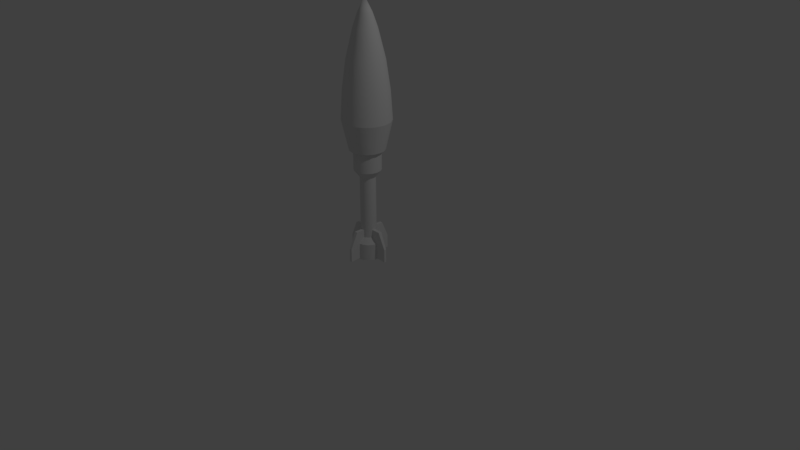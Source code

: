 # Source: Rocket.blend  (saved by Blender 2.78.0; exported with 4.5.12 LTS)
import bpy
from mathutils import Matrix  # noqa: F401  (used for matrix-valued properties, if any)

bpy.ops.wm.read_factory_settings(use_empty=True)
scene = bpy.context.scene
scene.name = 'Scene'

# ---- collections
col_collection_1 = bpy.data.collections.new('Collection 1'); scene.collection.children.link(col_collection_1)

# ---- world
world_world = bpy.data.worlds.new('World'); scene.world = world_world
world_world.color = (0.05088, 0.05088, 0.05088)
world_world.use_sun_shadow = False
world_world.sun_shadow_jitter_overblur = 0.0
world_world.cycles.sampling_method = 'MANUAL'

# ---- cameras
cam_camera = bpy.data.cameras.new('Camera')
cam_camera.clip_end = 100.0
cam_camera.lens = 35.0
cam_camera.sensor_width = 32.0
cam_camera.sensor_height = 18.0
cam_camera.ortho_scale = 7.314
cam_camera.dof.focus_distance = 0.0

# ---- lights
light_lamp = bpy.data.lights.new('Lamp', 'POINT')
light_lamp.transmission_factor = 0.0
light_lamp.cutoff_distance = 30.0
light_lamp.energy = 100.0
light_lamp.shadow_buffer_clip_start = 1.001
light_lamp.shadow_soft_size = 0.1
light_lamp.shadow_maximum_resolution = 0.006
light_lamp.use_absolute_resolution = True

# ---- meshes
me_circle = bpy.data.meshes.new('Circle')
me_circle.from_pydata([(-3.598e-08, 0.175, 0.0), (-0.06697, 0.1617, 0.0), (-0.1237, 0.1237, 0.0), (-0.1617, 0.06697, 0.0), (-0.175, -1.923e-09, 0.0), (-0.1617, -0.06697, 0.0), (-0.1237, -0.1237, 0.0), (-0.06697, -0.1617, 0.0), (-6.24e-08, -0.175, 0.0), (0.06697, -0.1617, 0.0), (0.1237, -0.1237, 0.0), (0.1617, -0.06697, 0.0), (0.175, 7.813e-09, 0.0), (0.1617, 0.06697, 0.0), (0.1237, 0.1237, 0.0), (0.06697, 0.1617, 0.0), (-3.598e-08, 0.175, 1.451), (-0.06697, 0.1617, 1.451), (-0.1237, 0.1237, 1.451), (-0.1617, 0.06697, 1.451), (-0.175, -1.923e-09, 1.451), (-0.1617, -0.06697, 1.451), (-0.1237, -0.1237, 1.451), (-0.06697, -0.1617, 1.451), (-6.24e-08, -0.175, 1.451), (0.06697, -0.1617, 1.451), (0.1237, -0.1237, 1.451), (0.1617, -0.06697, 1.451), (0.175, 7.813e-09, 1.451), (0.1617, 0.06697, 1.451), (0.1237, 0.1237, 1.451), (0.06697, 0.1617, 1.451), (-3.158e-08, 0.2287, 1.451), (-0.08751, 0.2113, 1.451), (-0.1617, 0.1617, 1.451), (-0.2113, 0.08751, 1.451), (-0.2287, -4.798e-09, 1.451), (-0.2113, -0.08751, 1.451), (-0.1617, -0.1617, 1.451), (-0.08751, -0.2113, 1.451), (-6.611e-08, -0.2287, 1.451), (0.08751, -0.2113, 1.451), (0.1617, -0.1617, 1.451), (0.2113, -0.08751, 1.451), (0.2287, 7.924e-09, 1.451), (0.2113, 0.08751, 1.451), (0.1617, 0.1617, 1.451), (0.08751, 0.2113, 1.451), (-2.658e-08, 0.3129, 1.824), (-0.1197, 0.2891, 1.824), (-0.2212, 0.2212, 1.824), (-0.2891, 0.1197, 1.824), (-0.3129, -1.137e-08, 1.824), (-0.2891, -0.1197, 1.824), (-0.2212, -0.2212, 1.824), (-0.1197, -0.2891, 1.824), (-7.383e-08, -0.3129, 1.824), (0.1197, -0.2891, 1.824), (0.2212, -0.2212, 1.824), (0.2891, -0.1197, 1.824), (0.3129, 6.04e-09, 1.824), (0.2891, 0.1197, 1.824), (0.2212, 0.2212, 1.824), (0.1197, 0.2891, 1.824), (-3.803e-08, 0.1467, 2.93), (-0.05613, 0.1355, 2.93), (-0.1037, 0.1037, 2.93), (-0.1355, 0.05613, 2.93), (-0.1467, -3.349e-09, 2.93), (-0.1355, -0.05613, 2.93), (-0.1037, -0.1037, 2.93), (-0.05613, -0.1355, 2.93), (-6.018e-08, -0.1467, 2.93), (0.05613, -0.1355, 2.93), (0.1037, -0.1037, 2.93), (0.1355, -0.05613, 2.93), (0.1467, 4.81e-09, 2.93), (0.1355, 0.05613, 2.93), (0.1037, 0.1037, 2.93), (0.05613, 0.1355, 2.93), (-4.303e-08, 0.0873, 3.103), (-0.03341, 0.08065, 3.103), (-0.06173, 0.06173, 3.103), (-0.08065, 0.03341, 3.103), (-0.0873, -5.369e-10, 3.103), (-0.08065, -0.03341, 3.103), (-0.06173, -0.06173, 3.103), (-0.03341, -0.08065, 3.103), (-5.622e-08, -0.0873, 3.103), (0.03341, -0.08065, 3.103), (0.06173, -0.06173, 3.103), (0.08065, -0.03341, 3.103), (0.0873, 4.32e-09, 3.103), (0.08065, 0.03341, 3.103), (0.06173, 0.06173, 3.103), (0.03341, 0.08065, 3.103), (-4.657e-08, 4.657e-09, 3.279), (0.09062, 0.2188, 2.561), (-0.1104, -0.2665, 2.193), (-0.09063, -0.2188, 2.561), (0.204, 0.204, 2.193), (0.1675, 0.1675, 2.561), (-0.204, -0.204, 2.193), (-0.1675, -0.1675, 2.561), (0.2665, 0.1104, 2.193), (0.2188, 0.09063, 2.561), (0.2368, 5.321e-09, 2.561), (0.2884, 5.752e-09, 2.193), (-0.2665, -0.1104, 2.193), (-0.2188, -0.09062, 2.561), (-0.2368, -7.854e-09, 2.561), (-0.2884, -1.03e-08, 2.193), (0.1104, 0.2665, 2.193), (-6.78e-08, -0.2368, 2.561), (-7.215e-08, -0.2884, 2.193), (-2.86e-08, 0.2884, 2.193), (-3.204e-08, 0.2368, 2.561), (-0.09063, 0.2188, 2.561), (-0.1104, 0.2665, 2.193), (0.09062, -0.2188, 2.561), (0.1104, -0.2665, 2.193), (-0.1675, 0.1675, 2.561), (-0.204, 0.204, 2.193), (0.1675, -0.1675, 2.561), (0.204, -0.204, 2.193), (-0.2188, 0.09062, 2.561), (-0.2665, 0.1104, 2.193), (0.2188, -0.09062, 2.561), (0.2665, -0.1104, 2.193), (0.1237, -0.1237, 1.184), (0.1617, -0.06697, 1.184), (-0.1617, 0.06697, 1.184), (-0.175, -1.923e-09, 1.184), (0.175, 7.813e-09, 1.184), (-0.1617, -0.06697, 1.184), (0.1617, 0.06697, 1.184), (-0.1237, -0.1237, 1.184), (0.1237, 0.1237, 1.184), (-0.06697, -0.1617, 1.184), (0.06697, 0.1617, 1.184), (-6.24e-08, -0.175, 1.184), (-3.598e-08, 0.175, 1.184), (-0.06697, 0.1617, 1.184), (0.06697, -0.1617, 1.184), (-0.1237, 0.1237, 1.184), (0.09274, -0.03842, 1.088), (-0.1004, 2.272e-09, 1.088), (0.1004, 7.857e-09, 1.088), (-0.09274, -0.03842, 1.088), (0.09274, 0.03842, 1.088), (-0.07098, -0.07098, 1.088), (0.07098, 0.07098, 1.088), (-0.03842, -0.09274, 1.088), (0.03842, 0.09274, 1.088), (-5.454e-08, -0.1004, 1.088), (-0.03842, 0.09274, 1.088), (0.03842, -0.09274, 1.088), (-0.07098, 0.07098, 1.088), (0.07098, -0.07098, 1.088), (-0.09274, 0.03842, 1.088), (-3.938e-08, 0.1004, 1.088), (0.09274, -0.03842, 0.2849), (-0.1004, 2.272e-09, 0.2849), (0.1004, 7.857e-09, 0.2849), (-0.09274, -0.03842, 0.2849), (0.09274, 0.03842, 0.2849), (-0.07098, -0.07098, 0.2849), (0.07098, 0.07098, 0.2849), (-0.03842, -0.09274, 0.2849), (0.03842, 0.09274, 0.2849), (-5.454e-08, -0.1004, 0.2849), (-0.03842, 0.09274, 0.2849), (0.03842, -0.09274, 0.2849), (-0.07098, 0.07098, 0.2849), (0.07098, -0.07098, 0.2849), (-0.09274, 0.03842, 0.2849), (-3.938e-08, 0.1004, 0.2849), (0.1617, -0.06697, 0.2153), (-0.175, -1.923e-09, 0.2153), (0.175, 7.813e-09, 0.2153), (-0.1617, -0.06697, 0.2153), (0.1617, 0.06697, 0.2153), (-0.1237, -0.1237, 0.2153), (0.1237, 0.1237, 0.2153), (-0.06697, -0.1617, 0.2153), (0.06697, 0.1617, 0.2153), (-6.24e-08, -0.175, 0.2153), (-0.06697, 0.1617, 0.2153), (0.06697, -0.1617, 0.2153), (-0.1237, 0.1237, 0.2153), (0.1237, -0.1237, 0.2153), (-0.1617, 0.06697, 0.2153), (-3.598e-08, 0.175, 0.2153), (-5.029e-08, 7.451e-09, 0.0), (-0.02182, 0.2116, 0.01338), (-0.02182, 0.2116, 0.3854), (-0.02182, -0.2116, 0.3854), (0.02182, 0.2116, 0.01338), (0.02182, -0.2116, 0.01338), (0.02182, -0.2116, 0.3854), (0.02182, 0.2116, 0.3854), (0.01572, 0.3065, 0.1751), (0.01572, 0.3065, 0.0), (0.01572, -0.3065, 0.1751), (0.01572, -0.3065, 0.0), (-0.01572, 0.3065, 0.1751), (-0.01572, 0.3065, 0.0), (-0.01572, -0.3065, 0.1751), (-0.01572, -0.3065, 0.0), (-0.02182, -0.2116, 0.01338), (-0.2116, -0.02182, 0.01338), (-0.2116, -0.02182, 0.3854), (0.2116, -0.02182, 0.3854), (-0.2116, 0.02182, 0.01338), (0.2116, 0.02182, 0.01338), (0.2116, 0.02182, 0.3854), (-0.2116, 0.02182, 0.3854), (-0.3065, 0.01572, 0.1751), (-0.3065, 0.01572, 2.98e-08), (0.3065, 0.01572, 0.1751), (0.3065, 0.01572, 2.98e-08), (-0.3065, -0.01572, 0.1751), (-0.3065, -0.01572, 2.98e-08), (0.3065, -0.01572, 0.1751), (0.3065, -0.01572, 2.98e-08), (0.2116, -0.02182, 0.01338), (-0.06697, 0.1617, 0.0), (-3.598e-08, 0.175, 0.0), (-0.1237, 0.1237, 0.0), (-0.1617, 0.06697, 0.0), (-0.175, -1.923e-09, 0.0), (-0.1617, -0.06697, 0.0), (-0.1237, -0.1237, 0.0), (-0.06697, -0.1617, 0.0), (-6.24e-08, -0.175, 0.0), (0.06697, -0.1617, 0.0), (0.1237, -0.1237, 0.0), (0.1617, -0.06697, 0.0), (0.175, 7.813e-09, 0.0), (0.1617, 0.06697, 0.0), (0.1237, 0.1237, 0.0), (0.06697, 0.1617, 0.0), (-0.1617, 0.06697, 1.184), (-0.1237, 0.1237, 1.184), (0.1237, -0.1237, 1.184), (0.06697, -0.1617, 1.184), (-0.06697, 0.1617, 1.184), (-6.24e-08, -0.175, 1.184), (-3.598e-08, 0.175, 1.184), (0.06697, 0.1617, 1.184), (-0.06697, -0.1617, 1.184), (0.1237, 0.1237, 1.184), (-0.1237, -0.1237, 1.184), (0.1617, 0.06697, 1.184), (-0.1617, -0.06697, 1.184), (0.175, 7.813e-09, 1.184), (-0.175, -1.923e-09, 1.184), (0.1617, -0.06697, 1.184), (0.09274, -0.03842, 1.088), (0.07098, -0.07098, 1.088), (-0.1004, 2.272e-09, 1.088), (-0.09274, 0.03842, 1.088), (0.1004, 7.857e-09, 1.088), (-0.09274, -0.03842, 1.088), (0.09274, 0.03842, 1.088), (-0.07098, -0.07098, 1.088), (0.07098, 0.07098, 1.088), (-0.03842, -0.09274, 1.088), (0.03842, 0.09274, 1.088), (-5.454e-08, -0.1004, 1.088), (-0.03842, 0.09274, 1.088), (-3.938e-08, 0.1004, 1.088), (0.03842, -0.09274, 1.088), (-0.07098, 0.07098, 1.088), (-0.09274, 0.03842, 0.2849), (-0.07098, 0.07098, 0.2849), (0.07098, -0.07098, 0.2849), (0.03842, -0.09274, 0.2849), (-0.03842, 0.09274, 0.2849), (-5.454e-08, -0.1004, 0.2849), (-3.938e-08, 0.1004, 0.2849), (0.03842, 0.09274, 0.2849), (-0.03842, -0.09274, 0.2849), (0.07098, 0.07098, 0.2849), (-0.07098, -0.07098, 0.2849), (0.09274, 0.03842, 0.2849), (-0.09274, -0.03842, 0.2849), (0.1004, 7.857e-09, 0.2849), (-0.1004, 2.272e-09, 0.2849), (0.09274, -0.03842, 0.2849), (0.1617, -0.06697, 0.2153), (0.1237, -0.1237, 0.2153), (-0.175, -1.923e-09, 0.2153), (-0.1617, 0.06697, 0.2153), (0.175, 7.813e-09, 0.2153), (-0.1617, -0.06697, 0.2153), (0.1617, 0.06697, 0.2153), (-0.1237, -0.1237, 0.2153), (0.1237, 0.1237, 0.2153), (-0.06697, -0.1617, 0.2153), (0.06697, 0.1617, 0.2153), (-6.24e-08, -0.175, 0.2153), (-0.06697, 0.1617, 0.2153), (-3.598e-08, 0.175, 0.2153), (0.06697, -0.1617, 0.2153), (-0.1237, 0.1237, 0.2153), (-0.06697, 0.1617, 1.451), (-3.598e-08, 0.175, 1.451), (-0.1237, 0.1237, 1.451), (-0.1617, 0.06697, 1.451), (-0.175, -1.923e-09, 1.451), (-0.1617, -0.06697, 1.451), (-0.1237, -0.1237, 1.451), (-0.06697, -0.1617, 1.451), (-6.24e-08, -0.175, 1.451), (0.06697, -0.1617, 1.451), (0.1237, -0.1237, 1.451), (0.1617, -0.06697, 1.451), (0.175, 7.813e-09, 1.451), (0.1617, 0.06697, 1.451), (0.1237, 0.1237, 1.451), (0.06697, 0.1617, 1.451), (-0.08751, 0.2113, 1.451), (-3.158e-08, 0.2287, 1.451), (-0.1617, 0.1617, 1.451), (-0.2113, 0.08751, 1.451), (-0.2287, -4.798e-09, 1.451), (-0.2113, -0.08751, 1.451), (-0.1617, -0.1617, 1.451), (-0.08751, -0.2113, 1.451), (-6.611e-08, -0.2287, 1.451), (0.08751, -0.2113, 1.451), (0.1617, -0.1617, 1.451), (0.2113, -0.08751, 1.451), (0.2287, 7.924e-09, 1.451), (0.2113, 0.08751, 1.451), (0.1617, 0.1617, 1.451), (0.08751, 0.2113, 1.451), (-0.1197, 0.2891, 1.824), (-2.658e-08, 0.3129, 1.824), (-0.2212, 0.2212, 1.824), (-0.2891, 0.1197, 1.824), (-0.3129, -1.137e-08, 1.824), (-0.2891, -0.1197, 1.824), (-0.2212, -0.2212, 1.824), (-0.1197, -0.2891, 1.824), (-7.383e-08, -0.3129, 1.824), (0.1197, -0.2891, 1.824), (0.2212, -0.2212, 1.824), (0.2891, -0.1197, 1.824), (0.3129, 6.04e-09, 1.824), (0.2891, 0.1197, 1.824), (0.2212, 0.2212, 1.824), (0.1197, 0.2891, 1.824)], [], [(257, 317, 316, 244), (256, 310, 309, 242), (255, 318, 317, 257), (254, 311, 310, 256), (253, 319, 318, 255), (252, 312, 311, 254), (251, 320, 319, 253), (250, 313, 312, 252), (249, 321, 320, 251), (247, 314, 313, 250), (246, 306, 307, 248), (248, 307, 321, 249), (245, 315, 314, 247), (243, 308, 306, 246), (244, 316, 315, 245), (242, 309, 308, 243), (26, 332, 331, 25), (19, 325, 324, 18), (27, 333, 332, 26), (20, 326, 325, 19), (28, 334, 333, 27), (21, 327, 326, 20), (29, 335, 334, 28), (22, 328, 327, 21), (30, 336, 335, 29), (23, 329, 328, 22), (31, 337, 336, 30), (24, 330, 329, 23), (17, 322, 323, 16), (16, 323, 337, 31), (25, 331, 330, 24), (18, 324, 322, 17), (47, 353, 352, 46), (40, 346, 345, 39), (33, 338, 339, 32), (32, 339, 353, 47), (41, 347, 346, 40), (34, 340, 338, 33), (42, 348, 347, 41), (35, 341, 340, 34), (43, 349, 348, 42), (36, 342, 341, 35), (44, 350, 349, 43), (37, 343, 342, 36), (45, 351, 350, 44), (38, 344, 343, 37), (46, 352, 351, 45), (39, 345, 344, 38), (109, 69, 68, 110), (105, 77, 76, 106), (103, 70, 69, 109), (101, 78, 77, 105), (99, 71, 70, 103), (97, 79, 78, 101), (113, 72, 71, 99), (117, 65, 64, 116), (116, 64, 79, 97), (119, 73, 72, 113), (121, 66, 65, 117), (123, 74, 73, 119), (125, 67, 66, 121), (127, 75, 74, 123), (110, 68, 67, 125), (106, 76, 75, 127), (74, 90, 89, 73), (67, 83, 82, 66), (75, 91, 90, 74), (68, 84, 83, 67), (76, 92, 91, 75), (69, 85, 84, 68), (77, 93, 92, 76), (70, 86, 85, 69), (78, 94, 93, 77), (71, 87, 86, 70), (79, 95, 94, 78), (72, 88, 87, 71), (65, 81, 80, 64), (64, 80, 95, 79), (73, 89, 88, 72), (66, 82, 81, 65), (95, 96, 94), (88, 96, 87), (81, 96, 80), (80, 96, 95), (89, 96, 88), (82, 96, 81), (90, 96, 89), (83, 96, 82), (91, 96, 90), (84, 96, 83), (92, 96, 91), (85, 96, 84), (93, 96, 92), (86, 96, 85), (94, 96, 93), (87, 96, 86), (60, 107, 128, 59), (107, 106, 127, 128), (52, 111, 126, 51), (111, 110, 125, 126), (59, 128, 124, 58), (128, 127, 123, 124), (51, 126, 122, 50), (126, 125, 121, 122), (58, 124, 120, 57), (124, 123, 119, 120), (50, 122, 118, 49), (122, 121, 117, 118), (57, 120, 114, 56), (120, 119, 113, 114), (48, 115, 112, 63), (115, 116, 97, 112), (49, 118, 115, 48), (118, 117, 116, 115), (56, 114, 98, 55), (114, 113, 99, 98), (63, 112, 100, 62), (112, 97, 101, 100), (55, 98, 102, 54), (98, 99, 103, 102), (62, 100, 104, 61), (100, 101, 105, 104), (54, 102, 108, 53), (102, 103, 109, 108), (61, 104, 107, 60), (104, 105, 106, 107), (53, 108, 111, 52), (108, 109, 110, 111), (261, 131, 144, 273), (259, 129, 143, 272), (273, 144, 142, 270), (272, 143, 140, 269), (271, 141, 139, 268), (270, 142, 141, 271), (269, 140, 138, 267), (268, 139, 137, 266), (267, 138, 136, 265), (266, 137, 135, 264), (265, 136, 134, 263), (264, 135, 133, 262), (263, 134, 132, 260), (262, 133, 130, 258), (260, 132, 131, 261), (258, 130, 129, 259), (289, 145, 158, 276), (288, 146, 159, 274), (287, 147, 145, 289), (286, 148, 146, 288), (285, 149, 147, 287), (284, 150, 148, 286), (283, 151, 149, 285), (282, 152, 150, 284), (281, 153, 151, 283), (279, 154, 152, 282), (278, 155, 160, 280), (280, 160, 153, 281), (277, 156, 154, 279), (275, 157, 155, 278), (276, 158, 156, 277), (274, 159, 157, 275), (293, 175, 173, 189), (291, 174, 172, 188), (189, 173, 171, 187), (188, 172, 170, 186), (303, 176, 169, 185), (187, 171, 176, 303), (186, 170, 168, 184), (185, 169, 167, 183), (184, 168, 166, 182), (183, 167, 165, 181), (182, 166, 164, 180), (181, 165, 163, 179), (180, 164, 162, 178), (179, 163, 161, 177), (178, 162, 175, 293), (177, 161, 174, 291), (237, 290, 190, 236), (230, 292, 191, 229), (238, 294, 290, 237), (231, 295, 292, 230), (239, 296, 294, 238), (232, 297, 295, 231), (240, 298, 296, 239), (233, 299, 297, 232), (241, 300, 298, 240), (234, 301, 299, 233), (226, 302, 192, 227), (227, 192, 300, 241), (235, 304, 301, 234), (228, 305, 302, 226), (236, 190, 304, 235), (229, 191, 305, 228), (11, 10, 193), (4, 3, 193), (12, 11, 193), (5, 4, 193), (13, 12, 193), (6, 5, 193), (14, 13, 193), (7, 6, 193), (15, 14, 193), (8, 7, 193), (1, 0, 193), (0, 15, 193), (9, 8, 193), (2, 1, 193), (10, 9, 193), (3, 2, 193), (194, 195, 205, 206), (206, 205, 201, 202), (198, 199, 203, 204), (204, 203, 207, 208), (209, 198, 204, 208), (199, 196, 207, 203), (201, 205, 195, 200), (200, 195, 196, 199), (206, 202, 197, 194), (194, 197, 198, 209), (202, 201, 200, 197), (197, 200, 199, 198), (208, 207, 196, 209), (209, 196, 195, 194), (210, 211, 221, 222), (222, 221, 217, 218), (214, 215, 219, 220), (220, 219, 223, 224), (225, 214, 220, 224), (215, 212, 223, 219), (217, 221, 211, 216), (216, 211, 212, 215), (222, 218, 213, 210), (210, 213, 214, 225), (218, 217, 216, 213), (213, 216, 215, 214), (224, 223, 212, 225), (225, 212, 211, 210)])
me_circle.polygons.foreach_set('use_smooth', [1, 1, 1, 1, 1, 1, 1, 1, 1, 1, 1, 1, 1, 1, 1, 1, 1, 1, 1, 1, 1, 1, 1, 1, 1, 1, 1, 1, 1, 1, 1, 1, 1, 1, 1, 1, 1, 1, 1, 1, 1, 1, 1, 1, 1, 1, 1, 1, 1, 1, 1, 1, 1, 1, 1, 1, 1, 1, 1, 1, 1, 1, 1, 1, 1, 1, 1, 1, 1, 1, 1, 1, 1, 1, 1, 1, 1, 1, 1, 1, 1, 1, 1, 1, 1, 1, 1, 1, 1, 1, 1, 1, 1, 1, 1, 1, 1, 1, 1, 1, 1, 1, 1, 1, 1, 1, 1, 1, 1, 1, 1, 1, 1, 1, 1, 1, 1, 1, 1, 1, 1, 1, 1, 1, 1, 1, 1, 1, 1, 1, 1, 1, 1, 1, 1, 1, 1, 1, 1, 1, 1, 1, 1, 1, 1, 1, 1, 1, 1, 1, 1, 1, 1, 1, 1, 1, 1, 1, 1, 1, 1, 1, 1, 1, 1, 1, 1, 1, 1, 1, 1, 1, 1, 1, 1, 1, 1, 1, 1, 1, 1, 1, 1, 1, 1, 1, 1, 1, 1, 1, 1, 1, 1, 1, 1, 1, 1, 1, 1, 1, 1, 1, 1, 1, 1, 1, 1, 1, 0, 0, 0, 0, 0, 0, 0, 0, 0, 0, 0, 0, 0, 0, 0, 0, 0, 0, 0, 0, 0, 0, 0, 0, 0, 0, 0, 0])
_uv = me_circle.uv_layers.new(name='UVMap')
_uv.uv.foreach_set('vector', [0.3111, 0.8016, 0.3111, 0.9039, 0.2892, 0.9049, 0.2892, 0.8025, 0.2414, 0.8012, 0.2414, 0.9036, 0.2155, 0.9039, 0.2155, 0.8016, 0.337, 0.8012, 0.337, 0.9036, 0.3111, 0.9039, 0.3111, 0.8016, 0.2672, 0.8016, 0.2672, 0.9039, 0.2414, 0.9036, 0.2414, 0.8012, 0.3629, 0.8016, 0.3629, 0.9039, 0.337, 0.9036, 0.337, 0.8012, 0.2892, 0.8025, 0.2892, 0.9049, 0.2672, 0.9039, 0.2672, 0.8016, 0.3848, 0.8025, 0.3848, 0.9049, 0.3629, 0.9039, 0.3629, 0.8016, 0.5024, 0.8016, 0.5024, 0.9039, 0.4805, 0.9049, 0.4805, 0.8025, 0.4068, 0.8016, 0.4068, 0.9039, 0.3848, 0.9049, 0.3848, 0.8025, 0.5283, 0.8012, 0.5283, 0.9036, 0.5024, 0.9039, 0.5024, 0.8016, 0.4585, 0.8016, 0.4585, 0.9039, 0.4327, 0.9036, 0.4327, 0.8012, 0.4327, 0.8012, 0.4327, 0.9036, 0.4068, 0.9039, 0.4068, 0.8016, 0.5542, 0.8016, 0.5542, 0.9039, 0.5283, 0.9036, 0.5283, 0.8012, 0.4805, 0.8025, 0.4805, 0.9049, 0.4585, 0.9039, 0.4585, 0.8016, 0.5761, 0.8025, 0.5761, 0.9049, 0.5542, 0.9039, 0.5542, 0.8016, 0.2155, 0.8016, 0.2155, 0.9039, 0.1935, 0.9049, 0.1935, 0.8025, 0.7632, 0.5959, 0.7748, 0.5788, 0.7991, 0.603, 0.7819, 0.6145, 0.7125, 0.7178, 0.7084, 0.738, 0.6766, 0.7249, 0.6881, 0.7078, 0.7389, 0.5859, 0.7429, 0.5657, 0.7748, 0.5788, 0.7632, 0.5959, 0.7389, 0.7178, 0.7429, 0.738, 0.7084, 0.738, 0.7125, 0.7178, 0.7125, 0.5859, 0.7084, 0.5657, 0.7429, 0.5657, 0.7389, 0.5859, 0.7632, 0.7078, 0.7748, 0.7249, 0.7429, 0.738, 0.7389, 0.7178, 0.6881, 0.5959, 0.6766, 0.5788, 0.7084, 0.5657, 0.7125, 0.5859, 0.7819, 0.6892, 0.7991, 0.7007, 0.7748, 0.7249, 0.7632, 0.7078, 0.6694, 0.6145, 0.6522, 0.603, 0.6766, 0.5788, 0.6881, 0.5959, 0.792, 0.665, 0.8123, 0.669, 0.7991, 0.7007, 0.7819, 0.6892, 0.6593, 0.6387, 0.639, 0.6347, 0.6522, 0.603, 0.6694, 0.6145, 0.792, 0.6387, 0.8123, 0.6347, 0.8123, 0.669, 0.792, 0.665, 0.6694, 0.6892, 0.6522, 0.7007, 0.639, 0.669, 0.6593, 0.665, 0.6593, 0.665, 0.639, 0.669, 0.639, 0.6347, 0.6593, 0.6387, 0.7819, 0.6145, 0.7991, 0.603, 0.8123, 0.6347, 0.792, 0.6387, 0.6881, 0.7078, 0.6766, 0.7249, 0.6522, 0.7007, 0.6694, 0.6892, 0.6394, 0.8567, 0.7812, 0.8691, 0.783, 0.9081, 0.6407, 0.8852, 0.684, 0.4251, 0.8257, 0.4251, 0.8263, 0.4711, 0.6845, 0.4587, 0.6394, 0.7894, 0.7812, 0.777, 0.7806, 0.8231, 0.639, 0.8231, 0.639, 0.8231, 0.7806, 0.8231, 0.7812, 0.8691, 0.6394, 0.8567, 0.6845, 0.3915, 0.8263, 0.3791, 0.8257, 0.4251, 0.684, 0.4251, 0.6407, 0.7609, 0.783, 0.738, 0.7812, 0.777, 0.6394, 0.7894, 0.6858, 0.363, 0.828, 0.3401, 0.8263, 0.3791, 0.6845, 0.3915, 0.6845, 0.2887, 0.8263, 0.3011, 0.828, 0.3401, 0.6858, 0.3172, 0.6845, 0.1186, 0.8263, 0.131, 0.828, 0.17, 0.6858, 0.1471, 0.684, 0.2551, 0.8257, 0.2551, 0.8263, 0.3011, 0.6845, 0.2887, 0.684, 0.08502, 0.8257, 0.08502, 0.8263, 0.131, 0.6845, 0.1186, 0.6845, 0.2214, 0.8263, 0.209, 0.8257, 0.2551, 0.684, 0.2551, 0.6845, 0.05139, 0.8263, 0.03901, 0.8257, 0.08502, 0.684, 0.08502, 0.6858, 0.1929, 0.828, 0.17, 0.8263, 0.209, 0.6845, 0.2214, 0.6858, 0.02288, 0.828, 0.0, 0.8263, 0.03901, 0.6845, 0.05139, 0.6845, 0.4587, 0.8263, 0.4711, 0.828, 0.5101, 0.6858, 0.4872, 0.2269, 0.2799, 0.2405, 0.1369, 0.2622, 0.1375, 0.2603, 0.2808, 0.0559, 0.2799, 0.06952, 0.1369, 0.09121, 0.1375, 0.08929, 0.2808, 0.1986, 0.2783, 0.2222, 0.1358, 0.2405, 0.1369, 0.2269, 0.2799, 0.0276, 0.2783, 0.05115, 0.1358, 0.06952, 0.1369, 0.0559, 0.2799, 0.4571, 0.2799, 0.4435, 0.1369, 0.4619, 0.1358, 0.4854, 0.2783, 0.6357, 0.2808, 0.6259, 0.1375, 0.6443, 0.1369, 0.6641, 0.2799, 0.4237, 0.2808, 0.4218, 0.1375, 0.4435, 0.1369, 0.4571, 0.2799, 0.5689, 0.2799, 0.5826, 0.1369, 0.6042, 0.1375, 0.6023, 0.2808, 0.6023, 0.2808, 0.6042, 0.1375, 0.6259, 0.1375, 0.6357, 0.2808, 0.3903, 0.2808, 0.4001, 0.1375, 0.4218, 0.1375, 0.4237, 0.2808, 0.5406, 0.2783, 0.5642, 0.1358, 0.5826, 0.1369, 0.5689, 0.2799, 0.362, 0.2799, 0.3817, 0.1369, 0.4001, 0.1375, 0.3903, 0.2808, 0.2937, 0.2808, 0.2839, 0.1375, 0.3023, 0.1369, 0.322, 0.2799, 0.1227, 0.2808, 0.1129, 0.1375, 0.1313, 0.1369, 0.151, 0.2799, 0.2603, 0.2808, 0.2622, 0.1375, 0.2839, 0.1375, 0.2937, 0.2808, 0.08929, 0.2808, 0.09121, 0.1375, 0.1129, 0.1375, 0.1227, 0.2808, 0.3817, 0.1369, 0.3973, 0.05031, 0.408, 0.05065, 0.4001, 0.1375, 0.2839, 0.1375, 0.276, 0.05065, 0.2868, 0.05031, 0.3023, 0.1369, 0.1129, 0.1375, 0.105, 0.05065, 0.1158, 0.05031, 0.1313, 0.1369, 0.2622, 0.1375, 0.2634, 0.05065, 0.276, 0.05065, 0.2839, 0.1375, 0.09121, 0.1375, 0.09237, 0.05065, 0.105, 0.05065, 0.1129, 0.1375, 0.2405, 0.1369, 0.2507, 0.05031, 0.2634, 0.05065, 0.2622, 0.1375, 0.06952, 0.1369, 0.07973, 0.05031, 0.09237, 0.05065, 0.09121, 0.1375, 0.2222, 0.1358, 0.24, 0.04969, 0.2507, 0.05031, 0.2405, 0.1369, 0.05115, 0.1358, 0.06901, 0.04969, 0.07973, 0.05031, 0.06952, 0.1369, 0.4435, 0.1369, 0.4333, 0.05031, 0.444, 0.04969, 0.4619, 0.1358, 0.6259, 0.1375, 0.6181, 0.05065, 0.6288, 0.05031, 0.6443, 0.1369, 0.4218, 0.1375, 0.4207, 0.05065, 0.4333, 0.05031, 0.4435, 0.1369, 0.5826, 0.1369, 0.5928, 0.05031, 0.6054, 0.05065, 0.6042, 0.1375, 0.6042, 0.1375, 0.6054, 0.05065, 0.6181, 0.05065, 0.6259, 0.1375, 0.4001, 0.1375, 0.408, 0.05065, 0.4207, 0.05065, 0.4218, 0.1375, 0.5642, 0.1358, 0.582, 0.04969, 0.5928, 0.05031, 0.5826, 0.1369, 0.6181, 0.05065, 0.6061, 0.0, 0.6288, 0.05031, 0.4207, 0.05065, 0.42, 0.0, 0.4333, 0.05031, 0.5928, 0.05031, 0.6061, 0.0, 0.6054, 0.05065, 0.6054, 0.05065, 0.6061, 0.0, 0.6181, 0.05065, 0.408, 0.05065, 0.42, 0.0, 0.4207, 0.05065, 0.582, 0.04969, 0.6061, 0.0, 0.5928, 0.05031, 0.3973, 0.05031, 0.42, 0.0, 0.408, 0.05065, 0.276, 0.05065, 0.2641, 0.0, 0.2868, 0.05031, 0.105, 0.05065, 0.09305, 0.0, 0.1158, 0.05031, 0.2634, 0.05065, 0.2641, 0.0, 0.276, 0.05065, 0.09237, 0.05065, 0.09305, 0.0, 0.105, 0.05065, 0.2507, 0.05031, 0.2641, 0.0, 0.2634, 0.05065, 0.07973, 0.05031, 0.09305, 0.0, 0.09237, 0.05065, 0.24, 0.04969, 0.2641, 0.0, 0.2507, 0.05031, 0.06901, 0.04969, 0.09305, 0.0, 0.07973, 0.05031, 0.4333, 0.05031, 0.42, 0.0, 0.444, 0.04969, 0.08547, 0.5657, 0.08737, 0.4237, 0.13, 0.4237, 0.1318, 0.5657, 0.08737, 0.4237, 0.08929, 0.2808, 0.1227, 0.2808, 0.13, 0.4237, 0.2565, 0.5657, 0.2584, 0.4237, 0.301, 0.4237, 0.3028, 0.5657, 0.2584, 0.4237, 0.2603, 0.2808, 0.2937, 0.2808, 0.301, 0.4237, 0.1318, 0.5657, 0.13, 0.4237, 0.1662, 0.4226, 0.171, 0.5644, 0.13, 0.4237, 0.1227, 0.2808, 0.151, 0.2799, 0.1662, 0.4226, 0.3028, 0.5657, 0.301, 0.4237, 0.3372, 0.4226, 0.342, 0.5644, 0.301, 0.4237, 0.2937, 0.2808, 0.322, 0.2799, 0.3372, 0.4226, 0.342, 0.5644, 0.3468, 0.4226, 0.383, 0.4237, 0.3813, 0.5657, 0.3468, 0.4226, 0.362, 0.2799, 0.3903, 0.2808, 0.383, 0.4237, 0.513, 0.5622, 0.5216, 0.4205, 0.5578, 0.4226, 0.5522, 0.5644, 0.5216, 0.4205, 0.5406, 0.2783, 0.5689, 0.2799, 0.5578, 0.4226, 0.3813, 0.5657, 0.383, 0.4237, 0.4257, 0.4237, 0.4276, 0.5657, 0.383, 0.4237, 0.3903, 0.2808, 0.4237, 0.2808, 0.4257, 0.4237, 0.5985, 0.5657, 0.6004, 0.4237, 0.6431, 0.4237, 0.6448, 0.5657, 0.6004, 0.4237, 0.6023, 0.2808, 0.6357, 0.2808, 0.6431, 0.4237, 0.5522, 0.5644, 0.5578, 0.4226, 0.6004, 0.4237, 0.5985, 0.5657, 0.5578, 0.4226, 0.5689, 0.2799, 0.6023, 0.2808, 0.6004, 0.4237, 0.4276, 0.5657, 0.4257, 0.4237, 0.4683, 0.4226, 0.4738, 0.5644, 0.4257, 0.4237, 0.4237, 0.2808, 0.4571, 0.2799, 0.4683, 0.4226, 0.6448, 0.5657, 0.6431, 0.4237, 0.6793, 0.4226, 0.684, 0.5644, 0.6431, 0.4237, 0.6357, 0.2808, 0.6641, 0.2799, 0.6793, 0.4226, 0.4738, 0.5644, 0.4683, 0.4226, 0.5044, 0.4205, 0.513, 0.5622, 0.4683, 0.4226, 0.4571, 0.2799, 0.4854, 0.2783, 0.5044, 0.4205, 0.0, 0.5622, 0.008582, 0.4205, 0.04472, 0.4226, 0.03921, 0.5644, 0.008582, 0.4205, 0.0276, 0.2783, 0.0559, 0.2799, 0.04472, 0.4226, 0.171, 0.5622, 0.1796, 0.4205, 0.2157, 0.4226, 0.2102, 0.5644, 0.1796, 0.4205, 0.1986, 0.2783, 0.2269, 0.2799, 0.2157, 0.4226, 0.03921, 0.5644, 0.04472, 0.4226, 0.08737, 0.4237, 0.08547, 0.5657, 0.04472, 0.4226, 0.0559, 0.2799, 0.08929, 0.2808, 0.08737, 0.4237, 0.2102, 0.5644, 0.2157, 0.4226, 0.2584, 0.4237, 0.2565, 0.5657, 0.2157, 0.4226, 0.2269, 0.2799, 0.2603, 0.2808, 0.2584, 0.4237, 0.938, 0.06231, 0.9733, 0.07328, 0.9743, 0.09509, 0.9385, 0.07482, 0.1334, 0.8215, 0.1691, 0.8012, 0.1682, 0.823, 0.1329, 0.834, 0.9385, 0.1154, 0.9743, 0.09509, 0.9733, 0.1169, 0.938, 0.1279, 0.1329, 0.834, 0.1682, 0.823, 0.1678, 0.8488, 0.1327, 0.8488, 0.9378, 0.1426, 0.9729, 0.1426, 0.9733, 0.1684, 0.938, 0.1574, 0.938, 0.1279, 0.9733, 0.1169, 0.9729, 0.1426, 0.9378, 0.1426, 0.1327, 0.8488, 0.1678, 0.8488, 0.1682, 0.8745, 0.1329, 0.8635, 0.938, 0.1574, 0.9733, 0.1684, 0.9743, 0.1902, 0.9385, 0.1699, 0.1329, 0.8635, 0.1682, 0.8745, 0.1691, 0.8963, 0.1334, 0.8761, 0.6033, 0.8215, 0.639, 0.8012, 0.638, 0.823, 0.6027, 0.834, 0.9385, 0.02027, 0.9743, 0.0, 0.9733, 0.02181, 0.938, 0.03279, 0.6027, 0.834, 0.638, 0.823, 0.6376, 0.8488, 0.6025, 0.8488, 0.938, 0.03279, 0.9733, 0.02181, 0.9729, 0.04755, 0.9378, 0.04755, 0.6025, 0.8488, 0.6376, 0.8488, 0.638, 0.8745, 0.6027, 0.8635, 0.9378, 0.04755, 0.9729, 0.04755, 0.9733, 0.07328, 0.938, 0.06231, 0.6027, 0.8635, 0.638, 0.8745, 0.639, 0.8963, 0.6033, 0.8761, 0.8406, 0.0001966, 0.8406, 0.3082, 0.828, 0.3087, 0.828, 0.0007566, 0.8555, 0.3401, 0.8555, 0.648, 0.8406, 0.6482, 0.8406, 0.3403, 0.8555, 0.0, 0.8555, 0.308, 0.8406, 0.3082, 0.8406, 0.0001966, 0.8703, 0.3403, 0.8703, 0.6482, 0.8555, 0.648, 0.8555, 0.3401, 0.8703, 0.0001966, 0.8703, 0.3082, 0.8555, 0.308, 0.8555, 0.0, 0.8829, 0.3408, 0.8829, 0.6488, 0.8703, 0.6482, 0.8703, 0.3403, 0.8829, 0.0007566, 0.8829, 0.3087, 0.8703, 0.3082, 0.8703, 0.0001966, 0.8955, 0.3403, 0.8955, 0.6482, 0.8829, 0.6488, 0.8829, 0.3408, 0.8955, 0.0001966, 0.8955, 0.3082, 0.8829, 0.3087, 0.8829, 0.0007566, 0.9103, 0.3401, 0.9103, 0.648, 0.8955, 0.6482, 0.8955, 0.3403, 0.9252, 0.0001967, 0.9252, 0.3082, 0.9103, 0.308, 0.9103, 0.0, 0.9103, 0.0, 0.9103, 0.308, 0.8955, 0.3082, 0.8955, 0.0001966, 0.9252, 0.3403, 0.9252, 0.6482, 0.9103, 0.648, 0.9103, 0.3401, 0.9378, 0.0007566, 0.9378, 0.3087, 0.9252, 0.3082, 0.9252, 0.0001967, 0.9378, 0.3408, 0.9378, 0.6488, 0.9252, 0.6482, 0.9252, 0.3403, 0.8406, 0.3403, 0.8406, 0.6482, 0.828, 0.6488, 0.828, 0.3408, 0.07953, 0.9331, 0.0739, 0.905, 0.08789, 0.8993, 0.1039, 0.9231, 0.02876, 0.8113, 0.04478, 0.8351, 0.03407, 0.8457, 0.0101, 0.8298, 0.1039, 0.9231, 0.08789, 0.8993, 0.09859, 0.8886, 0.1226, 0.9045, 0.0101, 0.8298, 0.03407, 0.8457, 0.02828, 0.8597, 0.0, 0.8541, 0.1327, 0.8803, 0.1044, 0.8747, 0.1044, 0.8597, 0.1327, 0.8541, 0.1226, 0.9045, 0.09859, 0.8886, 0.1044, 0.8747, 0.1327, 0.8803, 0.0, 0.8541, 0.02828, 0.8597, 0.02828, 0.8747, 5.759e-09, 0.8803, 0.1327, 0.8541, 0.1044, 0.8597, 0.09859, 0.8457, 0.1226, 0.8298, 5.759e-09, 0.8803, 0.02828, 0.8747, 0.03407, 0.8886, 0.0101, 0.9045, 0.1226, 0.8298, 0.09859, 0.8457, 0.08789, 0.8351, 0.1039, 0.8113, 0.0101, 0.9045, 0.03407, 0.8886, 0.04478, 0.8993, 0.02876, 0.9231, 0.1039, 0.8113, 0.08789, 0.8351, 0.0739, 0.8293, 0.07953, 0.8012, 0.02876, 0.9231, 0.04478, 0.8993, 0.05877, 0.905, 0.05314, 0.9331, 0.07953, 0.8012, 0.0739, 0.8293, 0.05877, 0.8293, 0.05314, 0.8012, 0.05314, 0.9331, 0.05877, 0.905, 0.0739, 0.905, 0.07953, 0.9331, 0.05314, 0.8012, 0.05877, 0.8293, 0.04478, 0.8351, 0.02876, 0.8113, 0.867, 0.8917, 0.784, 0.8917, 0.783, 0.8699, 0.866, 0.8699, 0.9517, 0.9175, 0.8687, 0.9175, 0.8683, 0.8917, 0.9513, 0.8917, 0.8673, 0.9175, 0.7843, 0.9175, 0.784, 0.8917, 0.867, 0.8917, 0.9513, 0.9432, 0.8683, 0.9432, 0.8687, 0.9175, 0.9517, 0.9175, 0.867, 0.9432, 0.784, 0.9432, 0.7843, 0.9175, 0.8673, 0.9175, 0.9504, 0.965, 0.8673, 0.965, 0.8683, 0.9432, 0.9513, 0.9432, 0.866, 0.965, 0.783, 0.965, 0.784, 0.9432, 0.867, 0.9432, 0.9997, 0.7598, 0.9166, 0.7598, 0.9156, 0.738, 0.9987, 0.738, 0.2775, 0.9267, 0.1945, 0.9267, 0.1935, 0.9049, 0.2766, 0.9049, 1.0, 0.7856, 0.917, 0.7856, 0.9166, 0.7598, 0.9997, 0.7598, 0.2775, 0.9782, 0.1945, 0.9782, 0.1949, 0.9525, 0.2779, 0.9525, 0.2779, 0.9525, 0.1949, 0.9525, 0.1945, 0.9267, 0.2775, 0.9267, 0.9997, 0.8113, 0.9166, 0.8113, 0.917, 0.7856, 1.0, 0.7856, 0.2766, 1.0, 0.1935, 1.0, 0.1945, 0.9782, 0.2775, 0.9782, 0.9987, 0.8331, 0.9156, 0.8331, 0.9166, 0.8113, 0.9997, 0.8113, 0.9513, 0.8917, 0.8683, 0.8917, 0.8673, 0.8699, 0.9504, 0.8699, 0.8869, 0.7481, 0.9056, 0.7666, 0.8493, 0.804, 0.8361, 0.8699, 0.8117, 0.8599, 0.8493, 0.804, 0.8625, 0.738, 0.8869, 0.7481, 0.8493, 0.804, 0.8625, 0.8699, 0.8361, 0.8699, 0.8493, 0.804, 0.8361, 0.738, 0.8625, 0.738, 0.8493, 0.804, 0.8869, 0.8599, 0.8625, 0.8699, 0.8493, 0.804, 0.8117, 0.7481, 0.8361, 0.738, 0.8493, 0.804, 0.9056, 0.8413, 0.8869, 0.8599, 0.8493, 0.804, 0.7931, 0.7666, 0.8117, 0.7481, 0.8493, 0.804, 0.9156, 0.8171, 0.9056, 0.8413, 0.8493, 0.804, 0.783, 0.8171, 0.783, 0.7909, 0.8493, 0.804, 0.783, 0.7909, 0.7931, 0.7666, 0.8493, 0.804, 0.9156, 0.7909, 0.9156, 0.8171, 0.8493, 0.804, 0.7931, 0.8413, 0.783, 0.8171, 0.8493, 0.804, 0.9056, 0.7666, 0.9156, 0.7909, 0.8493, 0.804, 0.8117, 0.8599, 0.7931, 0.8413, 0.8493, 0.804, 0.1435, 0.6021, 0.0, 0.6021, 0.08097, 0.5657, 0.1485, 0.5657, 0.957, 0.3404, 0.957, 0.2733, 0.9692, 0.2733, 0.9692, 0.3404, 0.634, 0.6021, 0.4905, 0.6021, 0.5715, 0.5657, 0.639, 0.5657, 0.179, 0.9514, 0.179, 0.8843, 0.1912, 0.8843, 0.1912, 0.9514, 0.1935, 0.6021, 0.1767, 0.6021, 0.179, 0.5657, 0.1912, 0.5657, 0.1767, 0.8012, 0.1935, 0.8012, 0.1912, 0.8843, 0.179, 0.8843, 0.9692, 0.2733, 0.957, 0.2733, 0.9547, 0.1902, 0.9715, 0.1902, 0.9547, 0.5155, 0.9378, 0.5155, 0.9378, 0.3528, 0.9547, 0.3528, 0.1912, 0.8012, 0.179, 0.8012, 0.1767, 0.7648, 0.1935, 0.7648, 0.1935, 0.7648, 0.1767, 0.7648, 0.1767, 0.6021, 0.1935, 0.6021, 0.639, 0.8012, 0.5715, 0.8012, 0.4905, 0.7648, 0.634, 0.7648, 0.634, 0.7648, 0.4905, 0.7648, 0.4905, 0.6021, 0.634, 0.6021, 0.1485, 0.8012, 0.08097, 0.8012, 2.304e-08, 0.7648, 0.1435, 0.7648, 0.1435, 0.7648, 2.304e-08, 0.7648, 0.0, 0.6021, 0.1435, 0.6021, 0.337, 0.6021, 0.1935, 0.6021, 0.2745, 0.5657, 0.342, 0.5657, 0.5906, 0.8012, 0.5906, 0.8684, 0.5785, 0.8684, 0.5785, 0.8012, 0.4855, 0.6021, 0.342, 0.6021, 0.423, 0.5657, 0.4905, 0.5657, 0.9523, 0.5155, 0.9523, 0.5826, 0.9401, 0.5826, 0.9401, 0.5155, 0.1653, 0.6021, 0.1485, 0.6021, 0.1508, 0.5657, 0.163, 0.5657, 0.9547, 0.6657, 0.9378, 0.6657, 0.9401, 0.5826, 0.9523, 0.5826, 0.5785, 0.8684, 0.5906, 0.8684, 0.593, 0.9514, 0.5761, 0.9514, 0.9547, 0.3528, 0.9378, 0.3528, 0.9378, 0.1902, 0.9547, 0.1902, 0.163, 0.8012, 0.1508, 0.8012, 0.1485, 0.7648, 0.1653, 0.7648, 0.1653, 0.7648, 0.1485, 0.7648, 0.1485, 0.6021, 0.1653, 0.6021, 0.4905, 0.8012, 0.423, 0.8012, 0.342, 0.7648, 0.4855, 0.7648, 0.4855, 0.7648, 0.342, 0.7648, 0.342, 0.6021, 0.4855, 0.6021, 0.342, 0.8012, 0.2745, 0.8012, 0.1935, 0.7648, 0.337, 0.7648, 0.337, 0.7648, 0.1935, 0.7648, 0.1935, 0.6021, 0.337, 0.6021])
me_circle.use_remesh_preserve_volume = False
me_circle.use_remesh_preserve_attributes = False
me_circle.use_mirror_vertex_groups = False
me_circle.update()

# ---- objects
ob_circle = bpy.data.objects.new('Circle', me_circle)
ob_lamp = bpy.data.objects.new('Lamp', light_lamp)
ob_camera = bpy.data.objects.new('Camera', cam_camera)

# ---- transforms, parenting, visibility, modifiers, constraints
ob_circle.location = (0.0, 0.0, 0.0)
ob_circle.lineart.crease_threshold = 0.0
ob_lamp.location = (4.076, 1.005, 5.904)
ob_lamp.rotation_euler = (0.6503, 0.05522, 1.866)
ob_lamp.lock_rotations_4d = False
ob_lamp.empty_display_type = 'ARROWS'
ob_lamp.color = (0.0, 0.0, 0.0, 0.0)
ob_lamp.lineart.crease_threshold = 0.0
ob_camera.location = (7.481, -6.508, 5.344)
ob_camera.rotation_euler = (1.109, 0.0, 0.8149)
ob_camera.lock_rotations_4d = False
ob_camera.empty_display_type = 'ARROWS'
ob_camera.color = (0.0, 0.0, 0.0, 0.0)
ob_camera.display_type = 'WIRE'
ob_camera.lineart.crease_threshold = 0.0

# ---- collection membership
col_collection_1.objects.link(ob_circle)
col_collection_1.objects.link(ob_lamp)
col_collection_1.objects.link(ob_camera)

# ---- scene / render settings (as saved in the file)
scene.camera = ob_camera
scene.frame_start = 1; scene.frame_end = 250; scene.frame_set(1)
scene.render.engine = 'CYCLES'
scene.render.resolution_percentage = 50
scene.render.dither_intensity = 0.0
scene.cycles.use_denoising = False
scene.cycles.samples = 128
scene.cycles.sampling_pattern = 'TABULATED_SOBOL'
scene.cycles.light_sampling_threshold = 0.0
scene.cycles.use_adaptive_sampling = False
scene.cycles.use_light_tree = False
scene.cycles.blur_glossy = 0.0
scene.cycles.sample_clamp_indirect = 0.0
scene.view_settings.view_transform = 'Standard'
bpy.context.view_layer.update()
